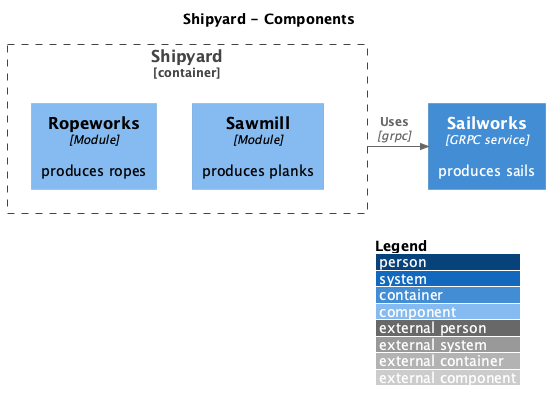

The diagram above was rendered by PlantUML. Its source (embedded in the PNG):
@startuml
!include https://raw.githubusercontent.com/plantuml-stdlib/C4-PlantUML/master/C4_Component.puml

LAYOUT_WITH_LEGEND()

title Shipyard - Components

Container_Boundary(Shipyard, "Shipyard") {
    Component(ropeworks, "Ropeworks", "Module", "produces ropes")
    Component(sawmill, "Sawmill", "Module", "produces planks")
}
Container(Sailworks, "Sailworks", "GRPC service", "produces sails")
Rel_Neighbor(Shipyard, Sailworks, "Uses", "grpc")
@enduml